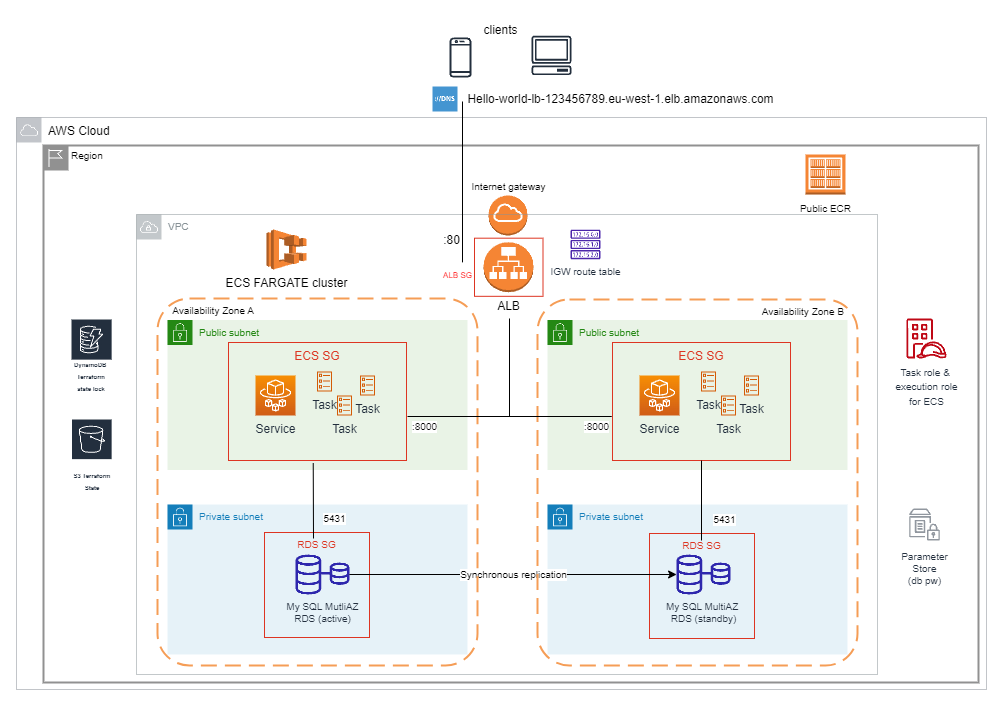

The diagram above was exported from draw.io. Its source (the exported page's mxGraphModel, read from the mxfile embedded in the PNG):
<mxGraphModel dx="2284" dy="746" grid="1" gridSize="10" guides="1" tooltips="1" connect="1" arrows="1" fold="1" page="1" pageScale="1" pageWidth="850" pageHeight="1100" math="0" shadow="0">
  <root>
    <mxCell id="0" />
    <mxCell id="1" parent="0" />
    <mxCell id="E9GReNg-ktcZnUG_Qeob-2" value="Private subnet&amp;nbsp;" style="points=[[0,0],[0.25,0],[0.5,0],[0.75,0],[1,0],[1,0.25],[1,0.5],[1,0.75],[1,1],[0.75,1],[0.5,1],[0.25,1],[0,1],[0,0.75],[0,0.5],[0,0.25]];outlineConnect=0;gradientColor=none;html=1;whiteSpace=wrap;fontSize=10;fontStyle=0;container=1;pointerEvents=0;collapsible=0;recursiveResize=0;shape=mxgraph.aws4.group;grIcon=mxgraph.aws4.group_security_group;grStroke=0;strokeColor=#147EBA;fillColor=#E6F2F8;verticalAlign=top;align=left;spacingLeft=30;fontColor=#147EBA;dashed=0;" vertex="1" parent="1">
      <mxGeometry x="88" y="1328" width="300" height="150" as="geometry" />
    </mxCell>
    <mxCell id="E9GReNg-ktcZnUG_Qeob-3" value="My SQL MutliAZ&lt;br style=&quot;font-size: 10px;&quot;&gt;RDS (active)" style="sketch=0;outlineConnect=0;fontColor=#232F3E;gradientColor=none;fillColor=#2E27AD;strokeColor=none;dashed=0;verticalLabelPosition=bottom;verticalAlign=top;align=center;html=1;fontSize=10;fontStyle=0;aspect=fixed;pointerEvents=1;shape=mxgraph.aws4.rds_multi_az;" vertex="1" parent="E9GReNg-ktcZnUG_Qeob-2">
      <mxGeometry x="128.1" y="50" width="53.79" height="40" as="geometry" />
    </mxCell>
    <mxCell id="E9GReNg-ktcZnUG_Qeob-4" value="RDS SG" style="fillColor=none;strokeColor=#DD3522;verticalAlign=top;fontStyle=0;fontColor=#DD3522;fontSize=10;" vertex="1" parent="E9GReNg-ktcZnUG_Qeob-2">
      <mxGeometry x="97" y="28" width="105" height="105" as="geometry" />
    </mxCell>
    <mxCell id="E9GReNg-ktcZnUG_Qeob-5" value="Public subnet" style="points=[[0,0],[0.25,0],[0.5,0],[0.75,0],[1,0],[1,0.25],[1,0.5],[1,0.75],[1,1],[0.75,1],[0.5,1],[0.25,1],[0,1],[0,0.75],[0,0.5],[0,0.25]];outlineConnect=0;gradientColor=none;html=1;whiteSpace=wrap;fontSize=10;fontStyle=0;container=1;pointerEvents=0;collapsible=0;recursiveResize=0;shape=mxgraph.aws4.group;grIcon=mxgraph.aws4.group_security_group;grStroke=0;strokeColor=#248814;fillColor=#E9F3E6;verticalAlign=top;align=left;spacingLeft=30;fontColor=#248814;dashed=0;" vertex="1" parent="1">
      <mxGeometry x="88" y="1143.5" width="300" height="150" as="geometry" />
    </mxCell>
    <mxCell id="E9GReNg-ktcZnUG_Qeob-6" value="Public subnet" style="points=[[0,0],[0.25,0],[0.5,0],[0.75,0],[1,0],[1,0.25],[1,0.5],[1,0.75],[1,1],[0.75,1],[0.5,1],[0.25,1],[0,1],[0,0.75],[0,0.5],[0,0.25]];outlineConnect=0;gradientColor=none;html=1;whiteSpace=wrap;fontSize=10;fontStyle=0;container=1;pointerEvents=0;collapsible=0;recursiveResize=0;shape=mxgraph.aws4.group;grIcon=mxgraph.aws4.group_security_group;grStroke=0;strokeColor=#248814;fillColor=#E9F3E6;verticalAlign=top;align=left;spacingLeft=30;fontColor=#248814;dashed=0;" vertex="1" parent="1">
      <mxGeometry x="468" y="1143.5" width="300" height="150" as="geometry" />
    </mxCell>
    <mxCell id="E9GReNg-ktcZnUG_Qeob-7" value="Private subnet" style="points=[[0,0],[0.25,0],[0.5,0],[0.75,0],[1,0],[1,0.25],[1,0.5],[1,0.75],[1,1],[0.75,1],[0.5,1],[0.25,1],[0,1],[0,0.75],[0,0.5],[0,0.25]];outlineConnect=0;gradientColor=none;html=1;whiteSpace=wrap;fontSize=10;fontStyle=0;container=1;pointerEvents=0;collapsible=0;recursiveResize=0;shape=mxgraph.aws4.group;grIcon=mxgraph.aws4.group_security_group;grStroke=0;strokeColor=#147EBA;fillColor=#E6F2F8;verticalAlign=top;align=left;spacingLeft=30;fontColor=#147EBA;dashed=0;" vertex="1" parent="1">
      <mxGeometry x="468" y="1328" width="300" height="150" as="geometry" />
    </mxCell>
    <mxCell id="E9GReNg-ktcZnUG_Qeob-8" value="My SQL MultiAZ&amp;nbsp;&lt;br style=&quot;font-size: 10px;&quot;&gt;RDS (standby)" style="sketch=0;outlineConnect=0;fontColor=#232F3E;gradientColor=none;fillColor=#2E27AD;strokeColor=none;dashed=0;verticalLabelPosition=bottom;verticalAlign=top;align=center;html=1;fontSize=10;fontStyle=0;aspect=fixed;pointerEvents=1;shape=mxgraph.aws4.rds_multi_az;" vertex="1" parent="E9GReNg-ktcZnUG_Qeob-7">
      <mxGeometry x="129.1" y="50" width="53.79" height="40" as="geometry" />
    </mxCell>
    <mxCell id="E9GReNg-ktcZnUG_Qeob-9" value="RDS SG" style="fillColor=none;strokeColor=#DD3522;verticalAlign=top;fontStyle=0;fontColor=#DD3522;fontSize=10;" vertex="1" parent="E9GReNg-ktcZnUG_Qeob-7">
      <mxGeometry x="102" y="29" width="105" height="105" as="geometry" />
    </mxCell>
    <mxCell id="E9GReNg-ktcZnUG_Qeob-10" value="Synchronous&amp;nbsp;replication" style="edgeStyle=orthogonalEdgeStyle;rounded=0;orthogonalLoop=1;jettySize=auto;html=1;fontSize=10;" edge="1" parent="1" source="E9GReNg-ktcZnUG_Qeob-3" target="E9GReNg-ktcZnUG_Qeob-8">
      <mxGeometry relative="1" as="geometry">
        <mxPoint x="788" y="1413" as="targetPoint" />
      </mxGeometry>
    </mxCell>
    <mxCell id="E9GReNg-ktcZnUG_Qeob-11" value="Internet gateway" style="outlineConnect=0;dashed=0;verticalLabelPosition=top;verticalAlign=bottom;align=center;html=1;shape=mxgraph.aws3.internet_gateway;fillColor=#F58534;gradientColor=none;fontSize=10;labelPosition=center;" vertex="1" parent="1">
      <mxGeometry x="409" y="1019" width="39" height="40" as="geometry" />
    </mxCell>
    <mxCell id="E9GReNg-ktcZnUG_Qeob-12" value="Parameter&lt;br style=&quot;font-size: 10px;&quot;&gt;Store&lt;br style=&quot;font-size: 10px;&quot;&gt;(db pw)" style="sketch=0;outlineConnect=0;fontColor=#232F3E;gradientColor=none;strokeColor=#232F3E;fillColor=#ffffff;dashed=0;verticalLabelPosition=bottom;verticalAlign=top;align=center;html=1;fontSize=10;fontStyle=0;aspect=fixed;shape=mxgraph.aws4.resourceIcon;resIcon=mxgraph.aws4.parameter_store;shadow=0;opacity=50;" vertex="1" parent="1">
      <mxGeometry x="825" y="1328" width="40" height="40" as="geometry" />
    </mxCell>
    <mxCell id="E9GReNg-ktcZnUG_Qeob-13" value="VPC" style="sketch=0;outlineConnect=0;gradientColor=none;html=1;whiteSpace=wrap;fontSize=10;fontStyle=0;shape=mxgraph.aws4.group;grIcon=mxgraph.aws4.group_vpc;strokeColor=#879196;fillColor=none;verticalAlign=top;align=left;spacingLeft=30;fontColor=#879196;dashed=0;shadow=0;opacity=50;" vertex="1" parent="1">
      <mxGeometry x="57" y="1038" width="741" height="460" as="geometry" />
    </mxCell>
    <mxCell id="E9GReNg-ktcZnUG_Qeob-14" value="&lt;font color=&quot;#000000&quot; style=&quot;font-size: 12px;&quot;&gt;AWS Cloud&lt;/font&gt;" style="sketch=0;outlineConnect=0;gradientColor=none;html=1;whiteSpace=wrap;fontSize=10;fontStyle=0;shape=mxgraph.aws4.group;grIcon=mxgraph.aws4.group_aws_cloud;strokeColor=#858B94;fillColor=none;verticalAlign=top;align=left;spacingLeft=30;fontColor=#858B94;dashed=0;shadow=0;opacity=50;" vertex="1" parent="1">
      <mxGeometry x="-63" y="941" width="970" height="572" as="geometry" />
    </mxCell>
    <mxCell id="E9GReNg-ktcZnUG_Qeob-15" value="     Availability Zone A" style="rounded=1;arcSize=10;dashed=1;strokeColor=#F59D56;fillColor=none;gradientColor=none;dashPattern=8 4;strokeWidth=2;verticalAlign=top;align=left;fontSize=10;" vertex="1" parent="1">
      <mxGeometry x="78" y="1122" width="320" height="367" as="geometry" />
    </mxCell>
    <mxCell id="E9GReNg-ktcZnUG_Qeob-16" value=" Availability Zone B    " style="rounded=1;arcSize=10;dashed=1;strokeColor=#F59D56;fillColor=none;gradientColor=none;dashPattern=8 4;strokeWidth=2;verticalAlign=top;align=right;fontSize=10;" vertex="1" parent="1">
      <mxGeometry x="458" y="1123" width="320" height="366" as="geometry" />
    </mxCell>
    <mxCell id="E9GReNg-ktcZnUG_Qeob-17" value="IGW route table" style="sketch=0;outlineConnect=0;fontColor=#232F3E;gradientColor=none;fillColor=#4D27AA;strokeColor=none;dashed=0;verticalLabelPosition=bottom;verticalAlign=top;align=center;html=1;fontSize=10;fontStyle=0;aspect=fixed;pointerEvents=1;shape=mxgraph.aws4.route_table;" vertex="1" parent="1">
      <mxGeometry x="491" y="1053" width="30" height="30" as="geometry" />
    </mxCell>
    <mxCell id="E9GReNg-ktcZnUG_Qeob-18" value="Region" style="shape=mxgraph.ibm.box;prType=region;fontStyle=0;verticalAlign=top;align=left;spacingLeft=32;spacingTop=4;fillColor=none;rounded=0;whiteSpace=wrap;html=1;strokeColor=#919191;strokeWidth=2;dashed=0;container=1;spacing=-4;collapsible=0;expand=0;recursiveResize=0;fontSize=10;" vertex="1" parent="1">
      <mxGeometry x="-36" y="969" width="935" height="537" as="geometry" />
    </mxCell>
    <mxCell id="E9GReNg-ktcZnUG_Qeob-19" value="&lt;font style=&quot;font-size: 10px;&quot;&gt;Task role &amp;amp;&amp;nbsp;&lt;br&gt;execution role&lt;br&gt;for ECS&lt;/font&gt;" style="sketch=0;outlineConnect=0;fontColor=#232F3E;gradientColor=none;fillColor=#BF0816;strokeColor=none;dashed=0;verticalLabelPosition=bottom;verticalAlign=top;align=center;html=1;fontSize=12;fontStyle=0;aspect=fixed;pointerEvents=1;shape=mxgraph.aws4.identity_access_management_iam_roles_anywhere;" vertex="1" parent="E9GReNg-ktcZnUG_Qeob-18">
      <mxGeometry x="863" y="173" width="40" height="40" as="geometry" />
    </mxCell>
    <mxCell id="E9GReNg-ktcZnUG_Qeob-20" value="ALB" style="outlineConnect=0;dashed=0;verticalLabelPosition=bottom;verticalAlign=top;align=center;html=1;shape=mxgraph.aws3.application_load_balancer;fillColor=#F58534;gradientColor=none;" vertex="1" parent="E9GReNg-ktcZnUG_Qeob-18">
      <mxGeometry x="440" y="96.75" width="50" height="50" as="geometry" />
    </mxCell>
    <mxCell id="E9GReNg-ktcZnUG_Qeob-21" value="&lt;font style=&quot;font-size: 10px;&quot;&gt;Public ECR&lt;/font&gt;" style="outlineConnect=0;dashed=0;verticalLabelPosition=bottom;verticalAlign=top;align=center;html=1;shape=mxgraph.aws3.ecr_registry;fillColor=#F58534;gradientColor=none;" vertex="1" parent="E9GReNg-ktcZnUG_Qeob-18">
      <mxGeometry x="762" y="9" width="40" height="40" as="geometry" />
    </mxCell>
    <mxCell id="E9GReNg-ktcZnUG_Qeob-22" value="ECS FARGATE cluster" style="outlineConnect=0;dashed=0;verticalLabelPosition=bottom;verticalAlign=top;align=center;html=1;shape=mxgraph.aws3.ecs;fillColor=#F58534;gradientColor=none;" vertex="1" parent="E9GReNg-ktcZnUG_Qeob-18">
      <mxGeometry x="223" y="84" width="40" height="40" as="geometry" />
    </mxCell>
    <mxCell id="E9GReNg-ktcZnUG_Qeob-23" value="Service" style="sketch=0;points=[[0,0,0],[0.25,0,0],[0.5,0,0],[0.75,0,0],[1,0,0],[0,1,0],[0.25,1,0],[0.5,1,0],[0.75,1,0],[1,1,0],[0,0.25,0],[0,0.5,0],[0,0.75,0],[1,0.25,0],[1,0.5,0],[1,0.75,0]];outlineConnect=0;fontColor=#232F3E;gradientColor=#F78E04;gradientDirection=north;fillColor=#D05C17;strokeColor=#ffffff;dashed=0;verticalLabelPosition=bottom;verticalAlign=top;align=center;html=1;fontSize=12;fontStyle=0;aspect=fixed;shape=mxgraph.aws4.resourceIcon;resIcon=mxgraph.aws4.fargate;" vertex="1" parent="E9GReNg-ktcZnUG_Qeob-18">
      <mxGeometry x="212" y="230" width="40" height="40" as="geometry" />
    </mxCell>
    <mxCell id="E9GReNg-ktcZnUG_Qeob-24" value="Task" style="sketch=0;outlineConnect=0;fontColor=#232F3E;gradientColor=none;fillColor=#D45B07;strokeColor=none;dashed=0;verticalLabelPosition=bottom;verticalAlign=top;align=center;html=1;fontSize=12;fontStyle=0;pointerEvents=1;shape=mxgraph.aws4.ecs_task;" vertex="1" parent="E9GReNg-ktcZnUG_Qeob-18">
      <mxGeometry x="271" y="226" width="20" height="20" as="geometry" />
    </mxCell>
    <mxCell id="E9GReNg-ktcZnUG_Qeob-25" value="Task" style="sketch=0;outlineConnect=0;fontColor=#232F3E;gradientColor=none;fillColor=#D45B07;strokeColor=none;dashed=0;verticalLabelPosition=bottom;verticalAlign=top;align=center;html=1;fontSize=12;fontStyle=0;pointerEvents=1;shape=mxgraph.aws4.ecs_task;" vertex="1" parent="E9GReNg-ktcZnUG_Qeob-18">
      <mxGeometry x="291" y="250" width="20" height="20" as="geometry" />
    </mxCell>
    <mxCell id="E9GReNg-ktcZnUG_Qeob-26" value="Task" style="sketch=0;outlineConnect=0;fontColor=#232F3E;gradientColor=none;fillColor=#D45B07;strokeColor=none;dashed=0;verticalLabelPosition=bottom;verticalAlign=top;align=center;html=1;fontSize=12;fontStyle=0;pointerEvents=1;shape=mxgraph.aws4.ecs_task;" vertex="1" parent="E9GReNg-ktcZnUG_Qeob-18">
      <mxGeometry x="314" y="230" width="20" height="20" as="geometry" />
    </mxCell>
    <mxCell id="E9GReNg-ktcZnUG_Qeob-27" value="ECS SG" style="fillColor=none;strokeColor=#DD3522;verticalAlign=top;fontStyle=0;fontColor=#DD3522;whiteSpace=wrap;html=1;" vertex="1" parent="E9GReNg-ktcZnUG_Qeob-18">
      <mxGeometry x="185" y="197" width="178" height="118" as="geometry" />
    </mxCell>
    <mxCell id="E9GReNg-ktcZnUG_Qeob-28" value="Service" style="sketch=0;points=[[0,0,0],[0.25,0,0],[0.5,0,0],[0.75,0,0],[1,0,0],[0,1,0],[0.25,1,0],[0.5,1,0],[0.75,1,0],[1,1,0],[0,0.25,0],[0,0.5,0],[0,0.75,0],[1,0.25,0],[1,0.5,0],[1,0.75,0]];outlineConnect=0;fontColor=#232F3E;gradientColor=#F78E04;gradientDirection=north;fillColor=#D05C17;strokeColor=#ffffff;dashed=0;verticalLabelPosition=bottom;verticalAlign=top;align=center;html=1;fontSize=12;fontStyle=0;aspect=fixed;shape=mxgraph.aws4.resourceIcon;resIcon=mxgraph.aws4.fargate;" vertex="1" parent="E9GReNg-ktcZnUG_Qeob-18">
      <mxGeometry x="596" y="230" width="40" height="40" as="geometry" />
    </mxCell>
    <mxCell id="E9GReNg-ktcZnUG_Qeob-29" value="Task" style="sketch=0;outlineConnect=0;fontColor=#232F3E;gradientColor=none;fillColor=#D45B07;strokeColor=none;dashed=0;verticalLabelPosition=bottom;verticalAlign=top;align=center;html=1;fontSize=12;fontStyle=0;pointerEvents=1;shape=mxgraph.aws4.ecs_task;" vertex="1" parent="E9GReNg-ktcZnUG_Qeob-18">
      <mxGeometry x="655" y="226" width="20" height="20" as="geometry" />
    </mxCell>
    <mxCell id="E9GReNg-ktcZnUG_Qeob-30" value="Task" style="sketch=0;outlineConnect=0;fontColor=#232F3E;gradientColor=none;fillColor=#D45B07;strokeColor=none;dashed=0;verticalLabelPosition=bottom;verticalAlign=top;align=center;html=1;fontSize=12;fontStyle=0;pointerEvents=1;shape=mxgraph.aws4.ecs_task;" vertex="1" parent="E9GReNg-ktcZnUG_Qeob-18">
      <mxGeometry x="675" y="250" width="20" height="20" as="geometry" />
    </mxCell>
    <mxCell id="E9GReNg-ktcZnUG_Qeob-31" value="Task" style="sketch=0;outlineConnect=0;fontColor=#232F3E;gradientColor=none;fillColor=#D45B07;strokeColor=none;dashed=0;verticalLabelPosition=bottom;verticalAlign=top;align=center;html=1;fontSize=12;fontStyle=0;pointerEvents=1;shape=mxgraph.aws4.ecs_task;" vertex="1" parent="E9GReNg-ktcZnUG_Qeob-18">
      <mxGeometry x="698" y="230" width="20" height="20" as="geometry" />
    </mxCell>
    <mxCell id="E9GReNg-ktcZnUG_Qeob-32" value="ECS SG" style="fillColor=none;strokeColor=#DD3522;verticalAlign=top;fontStyle=0;fontColor=#DD3522;whiteSpace=wrap;html=1;" vertex="1" parent="E9GReNg-ktcZnUG_Qeob-18">
      <mxGeometry x="569" y="197" width="178" height="118" as="geometry" />
    </mxCell>
    <mxCell id="E9GReNg-ktcZnUG_Qeob-33" value="" style="endArrow=none;html=1;rounded=0;" edge="1" parent="E9GReNg-ktcZnUG_Qeob-18">
      <mxGeometry width="50" height="50" relative="1" as="geometry">
        <mxPoint x="364" y="271" as="sourcePoint" />
        <mxPoint x="466" y="173" as="targetPoint" />
        <Array as="points">
          <mxPoint x="568" y="271" />
          <mxPoint x="466" y="271" />
        </Array>
      </mxGeometry>
    </mxCell>
    <mxCell id="E9GReNg-ktcZnUG_Qeob-34" value=":8000" style="edgeLabel;html=1;align=center;verticalAlign=middle;resizable=0;points=[];fontSize=10;" vertex="1" connectable="0" parent="E9GReNg-ktcZnUG_Qeob-33">
      <mxGeometry x="-0.91" y="-1" relative="1" as="geometry">
        <mxPoint x="-2" y="8" as="offset" />
      </mxGeometry>
    </mxCell>
    <mxCell id="E9GReNg-ktcZnUG_Qeob-35" value=":8000" style="edgeLabel;html=1;align=center;verticalAlign=middle;resizable=0;points=[];fontSize=10;" vertex="1" connectable="0" parent="E9GReNg-ktcZnUG_Qeob-33">
      <mxGeometry x="0.0858" relative="1" as="geometry">
        <mxPoint x="-1" y="9" as="offset" />
      </mxGeometry>
    </mxCell>
    <mxCell id="E9GReNg-ktcZnUG_Qeob-36" value="" style="endArrow=none;html=1;rounded=0;entryX=0.476;entryY=1.023;entryDx=0;entryDy=0;entryPerimeter=0;" edge="1" parent="E9GReNg-ktcZnUG_Qeob-18" target="E9GReNg-ktcZnUG_Qeob-27">
      <mxGeometry width="50" height="50" relative="1" as="geometry">
        <mxPoint x="270" y="393" as="sourcePoint" />
        <mxPoint x="321" y="343" as="targetPoint" />
      </mxGeometry>
    </mxCell>
    <mxCell id="E9GReNg-ktcZnUG_Qeob-37" value="5431" style="edgeLabel;html=1;align=center;verticalAlign=middle;resizable=0;points=[];fontSize=10;" vertex="1" connectable="0" parent="E9GReNg-ktcZnUG_Qeob-36">
      <mxGeometry x="-0.3331" y="-1" relative="1" as="geometry">
        <mxPoint x="20" y="5" as="offset" />
      </mxGeometry>
    </mxCell>
    <mxCell id="E9GReNg-ktcZnUG_Qeob-38" value="" style="endArrow=none;html=1;rounded=0;entryX=0.5;entryY=1;entryDx=0;entryDy=0;" edge="1" parent="E9GReNg-ktcZnUG_Qeob-18" target="E9GReNg-ktcZnUG_Qeob-32">
      <mxGeometry width="50" height="50" relative="1" as="geometry">
        <mxPoint x="658" y="395" as="sourcePoint" />
        <mxPoint x="705" y="345" as="targetPoint" />
      </mxGeometry>
    </mxCell>
    <mxCell id="E9GReNg-ktcZnUG_Qeob-39" value="" style="endArrow=none;html=1;rounded=0;entryX=0.617;entryY=-0.097;entryDx=0;entryDy=0;entryPerimeter=0;" edge="1" parent="E9GReNg-ktcZnUG_Qeob-18" target="E9GReNg-ktcZnUG_Qeob-45">
      <mxGeometry width="50" height="50" relative="1" as="geometry">
        <mxPoint x="419" y="-44" as="sourcePoint" />
        <mxPoint x="419" y="134" as="targetPoint" />
      </mxGeometry>
    </mxCell>
    <mxCell id="E9GReNg-ktcZnUG_Qeob-40" value=":80" style="text;html=1;align=center;verticalAlign=middle;resizable=0;points=[];autosize=1;strokeColor=none;fillColor=none;" vertex="1" parent="E9GReNg-ktcZnUG_Qeob-18">
      <mxGeometry x="390" y="82" width="35" height="26" as="geometry" />
    </mxCell>
    <mxCell id="E9GReNg-ktcZnUG_Qeob-41" value="5431" style="edgeLabel;html=1;align=center;verticalAlign=middle;resizable=0;points=[];fontSize=10;" vertex="1" connectable="0" parent="E9GReNg-ktcZnUG_Qeob-18">
      <mxGeometry x="665.0002947331129" y="374.99896296245856" as="geometry">
        <mxPoint x="15" y="-1" as="offset" />
      </mxGeometry>
    </mxCell>
    <mxCell id="E9GReNg-ktcZnUG_Qeob-42" value="&lt;font style=&quot;font-size: 6px;&quot;&gt;DynamoDB&amp;nbsp; Terraform state lock&lt;/font&gt;" style="sketch=0;outlineConnect=0;fontColor=#232F3E;gradientColor=none;strokeColor=#ffffff;fillColor=#232F3E;dashed=0;verticalLabelPosition=middle;verticalAlign=bottom;align=center;html=1;whiteSpace=wrap;fontSize=10;fontStyle=1;spacing=3;shape=mxgraph.aws4.productIcon;prIcon=mxgraph.aws4.dynamodb;strokeWidth=1;aspect=fixed;" vertex="1" parent="E9GReNg-ktcZnUG_Qeob-18">
      <mxGeometry x="27" y="173" width="42.14" height="79" as="geometry" />
    </mxCell>
    <mxCell id="E9GReNg-ktcZnUG_Qeob-43" value="&lt;span style=&quot;font-size: 6px;&quot;&gt;S3 Terraform State&lt;br&gt;&lt;/span&gt;" style="sketch=0;outlineConnect=0;fontColor=#232F3E;gradientColor=none;strokeColor=#ffffff;fillColor=#232F3E;dashed=0;verticalLabelPosition=middle;verticalAlign=bottom;align=center;html=1;whiteSpace=wrap;fontSize=10;fontStyle=1;spacing=3;shape=mxgraph.aws4.productIcon;prIcon=mxgraph.aws4.s3;strokeWidth=1;aspect=fixed;" vertex="1" parent="E9GReNg-ktcZnUG_Qeob-18">
      <mxGeometry x="27.5" y="273" width="41.64" height="78" as="geometry" />
    </mxCell>
    <mxCell id="E9GReNg-ktcZnUG_Qeob-44" value="&amp;nbsp; &amp;nbsp; &amp;nbsp; &amp;nbsp; &amp;nbsp; &amp;nbsp; &amp;nbsp; &amp;nbsp; &amp;nbsp; &amp;nbsp; &amp;nbsp; &amp;nbsp; &amp;nbsp; &amp;nbsp; &amp;nbsp; &amp;nbsp; &amp;nbsp; &amp;nbsp; &amp;nbsp; &amp;nbsp; &amp;nbsp; &amp;nbsp; &amp;nbsp; &amp;nbsp; &amp;nbsp; &amp;nbsp; &amp;nbsp; &amp;nbsp; &amp;nbsp; &amp;nbsp; &amp;nbsp; &amp;nbsp; &amp;nbsp; &amp;nbsp; &amp;nbsp; &amp;nbsp; &amp;nbsp; &amp;nbsp; &amp;nbsp; &amp;nbsp; &amp;nbsp; &amp;nbsp; &amp;nbsp; &amp;nbsp; &amp;nbsp; &amp;nbsp; &amp;nbsp; &amp;nbsp; &amp;nbsp; &amp;nbsp; &amp;nbsp;&amp;nbsp;" style="fillColor=none;strokeColor=#DD3522;verticalAlign=top;fontStyle=0;fontColor=#DD3522;whiteSpace=wrap;html=1;align=center;" vertex="1" parent="E9GReNg-ktcZnUG_Qeob-18">
      <mxGeometry x="431" y="92.69" width="68.5" height="58.13" as="geometry" />
    </mxCell>
    <mxCell id="E9GReNg-ktcZnUG_Qeob-45" value="&lt;font color=&quot;#ff0000&quot; style=&quot;font-size: 8px;&quot;&gt;ALB SG&lt;/font&gt;" style="text;html=1;align=center;verticalAlign=middle;resizable=0;points=[];autosize=1;strokeColor=none;fillColor=none;fontSize=8;" vertex="1" parent="E9GReNg-ktcZnUG_Qeob-18">
      <mxGeometry x="390" y="119" width="47" height="22" as="geometry" />
    </mxCell>
    <mxCell id="E9GReNg-ktcZnUG_Qeob-46" value="" style="sketch=0;outlineConnect=0;fontColor=#232F3E;gradientColor=none;fillColor=#232F3D;strokeColor=none;dashed=0;verticalLabelPosition=bottom;verticalAlign=top;align=center;html=1;fontSize=12;fontStyle=0;pointerEvents=1;shape=mxgraph.aws4.client;" vertex="1" parent="1">
      <mxGeometry x="452" y="859" width="40" height="40" as="geometry" />
    </mxCell>
    <mxCell id="E9GReNg-ktcZnUG_Qeob-47" value="" style="sketch=0;outlineConnect=0;fontColor=#232F3E;gradientColor=none;fillColor=#232F3D;strokeColor=none;dashed=0;verticalLabelPosition=bottom;verticalAlign=top;align=center;html=1;fontSize=12;fontStyle=0;pointerEvents=1;shape=mxgraph.aws4.mobile_client;" vertex="1" parent="1">
      <mxGeometry x="361" y="861" width="40" height="40" as="geometry" />
    </mxCell>
    <mxCell id="E9GReNg-ktcZnUG_Qeob-48" value="clients" style="text;html=1;align=center;verticalAlign=middle;resizable=0;points=[];autosize=1;strokeColor=none;fillColor=none;" vertex="1" parent="1">
      <mxGeometry x="395" y="841" width="52" height="26" as="geometry" />
    </mxCell>
    <mxCell id="E9GReNg-ktcZnUG_Qeob-49" value="Hello-world-lb-123456789.eu-west-1.elb.amazonaws.com" style="text;html=1;align=center;verticalAlign=middle;resizable=0;points=[];autosize=1;strokeColor=none;fillColor=none;" vertex="1" parent="1">
      <mxGeometry x="378.5" y="910" width="324" height="26" as="geometry" />
    </mxCell>
    <mxCell id="E9GReNg-ktcZnUG_Qeob-50" value="" style="shadow=0;dashed=0;html=1;strokeColor=none;fillColor=#4495D1;labelPosition=center;verticalLabelPosition=bottom;verticalAlign=top;align=center;outlineConnect=0;shape=mxgraph.veeam.dns;fontSize=10;" vertex="1" parent="1">
      <mxGeometry x="353" y="910" width="25" height="25" as="geometry" />
    </mxCell>
  </root>
</mxGraphModel>